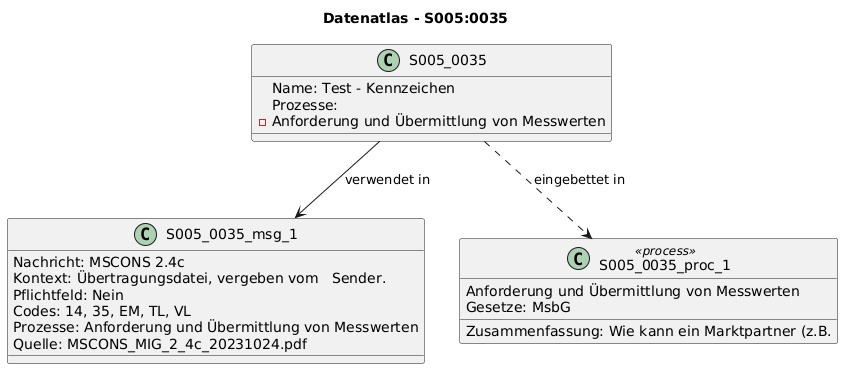

The diagram above was rendered by PlantUML. Its source (embedded in the PNG):
@startuml
title Datenatlas - S005:0035
class S005_0035 {
  Name: Test - Kennzeichen
  Prozesse:
    - Anforderung und Übermittlung von Messwerten
}
class S005_0035_msg_1 {
  Nachricht: MSCONS 2.4c
  Kontext: Übertragungsdatei, vergeben vom   Sender.
  Pflichtfeld: Nein
  Codes: 14, 35, EM, TL, VL
  Prozesse: Anforderung und Übermittlung von Messwerten
  Quelle: MSCONS_MIG_2_4c_20231024.pdf
}
S005_0035 --> S005_0035_msg_1 : verwendet in
class S005_0035_proc_1 <<process>> {
  Anforderung und Übermittlung von Messwerten
  Gesetze: MsbG
  Zusammenfassung: Wie kann ein Marktpartner (z.B.
}
S005_0035 ..> S005_0035_proc_1 : eingebettet in
@enduml